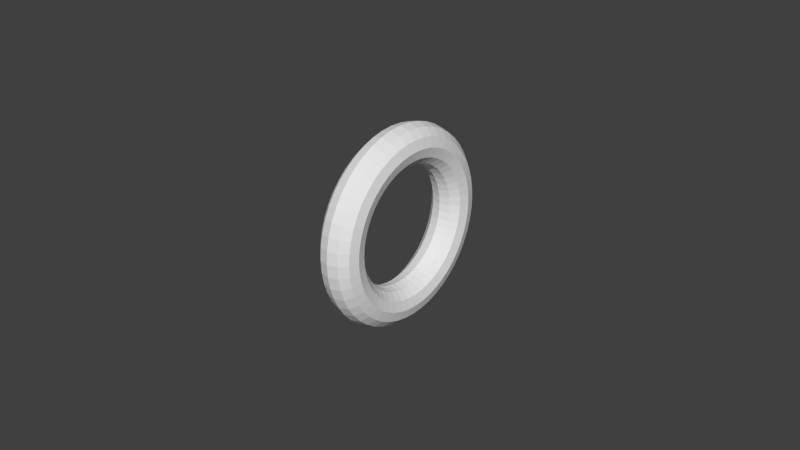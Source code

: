# Source: TorusTarget.blend  (saved by Blender 2.70.0; exported with 4.5.12 LTS)
import bpy
from mathutils import Matrix  # noqa: F401  (used for matrix-valued properties, if any)

bpy.ops.wm.read_factory_settings(use_empty=True)
scene = bpy.context.scene
scene.name = 'Scene'

# ---- collections
col_collection_1 = bpy.data.collections.new('Collection 1'); scene.collection.children.link(col_collection_1)

# ---- world
world_world = bpy.data.worlds.new('World'); scene.world = world_world
world_world.color = (0.05088, 0.05088, 0.05088)
world_world.use_sun_shadow = False
world_world.sun_shadow_jitter_overblur = 0.0
world_world.cycles.sampling_method = 'MANUAL'
world_world.cycles.sample_map_resolution = 256

# ---- meshes
me_torus = bpy.data.meshes.new('Torus')
me_torus.from_pydata([(-0.005, 5.971e-08, -0.03125), (-0.001875, 5.971e-08, -0.03041), (0.0004126, 5.971e-08, -0.02812), (0.00125, 5.971e-08, -0.025), (0.0004126, 5.971e-08, -0.02187), (-0.001875, 5.971e-08, -0.01959), (-0.005, 5.971e-08, -0.01875), (-0.008125, 5.971e-08, -0.01959), (-0.01041, 5.971e-08, -0.02187), (-0.01125, 5.971e-08, -0.025), (-0.01041, 5.971e-08, -0.02812), (-0.008125, 5.971e-08, -0.03041), (-0.005, 0.004079, -0.03098), (-0.001875, 0.00397, -0.03015), (0.0004126, 0.003671, -0.02788), (0.00125, 0.003263, -0.02479), (0.0004126, 0.002855, -0.02169), (-0.001875, 0.002557, -0.01942), (-0.005, 0.002447, -0.01859), (-0.008125, 0.002557, -0.01942), (-0.01041, 0.002855, -0.02169), (-0.01125, 0.003263, -0.02479), (-0.01041, 0.003671, -0.02788), (-0.008125, 0.00397, -0.03015), (-0.005, 0.008088, -0.03019), (-0.001875, 0.007871, -0.02938), (0.0004126, 0.007279, -0.02717), (0.00125, 0.006471, -0.02415), (0.0004126, 0.005662, -0.02113), (-0.001875, 0.00507, -0.01892), (-0.005, 0.004853, -0.01811), (-0.008125, 0.00507, -0.01892), (-0.01041, 0.005662, -0.02113), (-0.01125, 0.006471, -0.02415), (-0.01041, 0.007279, -0.02717), (-0.008125, 0.007871, -0.02938), (-0.005, 0.01196, -0.02887), (-0.001875, 0.01164, -0.0281), (0.0004126, 0.01076, -0.02598), (0.00125, 0.009567, -0.0231), (0.0004126, 0.008371, -0.02021), (-0.001875, 0.007496, -0.0181), (-0.005, 0.007175, -0.01732), (-0.008125, 0.007496, -0.0181), (-0.01041, 0.008371, -0.02021), (-0.01125, 0.009567, -0.0231), (-0.01041, 0.01076, -0.02598), (-0.008125, 0.01164, -0.0281), (-0.005, 0.01563, -0.02706), (-0.001875, 0.01521, -0.02634), (0.0004126, 0.01406, -0.02436), (0.00125, 0.0125, -0.02165), (0.0004126, 0.01094, -0.01894), (-0.001875, 0.009794, -0.01696), (-0.005, 0.009375, -0.01624), (-0.008125, 0.009794, -0.01696), (-0.01041, 0.01094, -0.01894), (-0.01125, 0.0125, -0.02165), (-0.01041, 0.01406, -0.02436), (-0.008125, 0.01521, -0.02634), (-0.005, 0.01902, -0.02479), (-0.001875, 0.01851, -0.02413), (0.0004126, 0.01712, -0.02231), (0.00125, 0.01522, -0.01983), (0.0004126, 0.01332, -0.01735), (-0.001875, 0.01192, -0.01554), (-0.005, 0.01141, -0.01488), (-0.008125, 0.01192, -0.01554), (-0.01041, 0.01332, -0.01735), (-0.01125, 0.01522, -0.01983), (-0.01041, 0.01712, -0.02231), (-0.008125, 0.01851, -0.02413), (-0.005, 0.0221, -0.0221), (-0.001875, 0.02151, -0.02151), (0.0004126, 0.01989, -0.01989), (0.00125, 0.01768, -0.01768), (0.0004126, 0.01547, -0.01547), (-0.001875, 0.01385, -0.01385), (-0.005, 0.01326, -0.01326), (-0.008125, 0.01385, -0.01385), (-0.01041, 0.01547, -0.01547), (-0.01125, 0.01768, -0.01768), (-0.01041, 0.01989, -0.01989), (-0.008125, 0.02151, -0.0215), (-0.005, 0.02479, -0.01902), (-0.001875, 0.02413, -0.01851), (0.0004126, 0.02231, -0.01712), (0.00125, 0.01983, -0.01522), (0.0004127, 0.01735, -0.01332), (-0.001875, 0.01554, -0.01192), (-0.005, 0.01488, -0.01141), (-0.008125, 0.01554, -0.01192), (-0.01041, 0.01735, -0.01332), (-0.01125, 0.01983, -0.01522), (-0.01041, 0.02231, -0.01712), (-0.008125, 0.02413, -0.01851), (-0.005, 0.02706, -0.01562), (-0.001875, 0.02634, -0.01521), (0.0004126, 0.02436, -0.01406), (0.00125, 0.02165, -0.0125), (0.0004127, 0.01894, -0.01094), (-0.001875, 0.01696, -0.009794), (-0.005, 0.01624, -0.009375), (-0.008125, 0.01696, -0.009794), (-0.01041, 0.01894, -0.01094), (-0.01125, 0.02165, -0.0125), (-0.01041, 0.02436, -0.01406), (-0.008125, 0.02634, -0.01521), (-0.005, 0.02887, -0.01196), (-0.001875, 0.0281, -0.01164), (0.0004127, 0.02598, -0.01076), (0.00125, 0.0231, -0.009567), (0.0004127, 0.02021, -0.008371), (-0.001875, 0.0181, -0.007496), (-0.005, 0.01732, -0.007175), (-0.008125, 0.0181, -0.007496), (-0.01041, 0.02021, -0.008371), (-0.01125, 0.0231, -0.009567), (-0.01041, 0.02598, -0.01076), (-0.008125, 0.0281, -0.01164), (-0.005, 0.03019, -0.008088), (-0.001875, 0.02938, -0.007871), (0.0004127, 0.02717, -0.007279), (0.00125, 0.02415, -0.00647), (0.0004127, 0.02113, -0.005662), (-0.001875, 0.01892, -0.00507), (-0.005, 0.01811, -0.004853), (-0.008125, 0.01892, -0.00507), (-0.01041, 0.02113, -0.005662), (-0.01125, 0.02415, -0.00647), (-0.01041, 0.02717, -0.007279), (-0.008125, 0.02938, -0.007871), (-0.005, 0.03098, -0.004079), (-0.001875, 0.03015, -0.00397), (0.0004127, 0.02788, -0.003671), (0.00125, 0.02479, -0.003263), (0.0004127, 0.02169, -0.002855), (-0.001875, 0.01942, -0.002557), (-0.005, 0.01859, -0.002447), (-0.008125, 0.01942, -0.002557), (-0.01041, 0.02169, -0.002855), (-0.01125, 0.02479, -0.003263), (-0.01041, 0.02788, -0.003671), (-0.008125, 0.03015, -0.00397), (-0.005, 0.03125, 4.435e-09), (-0.001875, 0.03041, 3.104e-10), (0.0004127, 0.02813, -1.785e-09), (0.00125, 0.025, -1.785e-09), (0.0004127, 0.02188, -8.537e-10), (-0.001875, 0.01959, 1.707e-09), (-0.005, 0.01875, 3.69e-09), (-0.008125, 0.01959, 7.295e-09), (-0.01041, 0.02188, 8.46e-09), (-0.01125, 0.025, 9.391e-09), (-0.01041, 0.02813, 7.528e-09), (-0.008125, 0.03041, 5.666e-09), (-0.005, 0.03098, 0.004079), (-0.001875, 0.03015, 0.00397), (0.0004127, 0.02788, 0.003671), (0.00125, 0.02479, 0.003263), (0.0004127, 0.02169, 0.002855), (-0.001875, 0.01942, 0.002557), (-0.005, 0.01859, 0.002447), (-0.008125, 0.01942, 0.002557), (-0.01041, 0.02169, 0.002855), (-0.01125, 0.02479, 0.003263), (-0.01041, 0.02788, 0.003671), (-0.008125, 0.03015, 0.00397), (-0.005, 0.03019, 0.008088), (-0.001875, 0.02938, 0.007871), (0.0004127, 0.02717, 0.007279), (0.00125, 0.02415, 0.00647), (0.0004127, 0.02113, 0.005662), (-0.001875, 0.01892, 0.00507), (-0.005, 0.01811, 0.004853), (-0.008125, 0.01892, 0.00507), (-0.01041, 0.02113, 0.005662), (-0.01125, 0.02415, 0.00647), (-0.01041, 0.02717, 0.007279), (-0.008125, 0.02938, 0.007871), (-0.005, 0.02887, 0.01196), (-0.001875, 0.0281, 0.01164), (0.0004127, 0.02598, 0.01076), (0.00125, 0.0231, 0.009567), (0.0004127, 0.02021, 0.008371), (-0.001875, 0.0181, 0.007496), (-0.005, 0.01732, 0.007175), (-0.008125, 0.0181, 0.007496), (-0.01041, 0.02021, 0.008371), (-0.01125, 0.0231, 0.009567), (-0.01041, 0.02598, 0.01076), (-0.008125, 0.0281, 0.01164), (-0.005, 0.02706, 0.01563), (-0.001875, 0.02634, 0.01521), (0.0004127, 0.02436, 0.01406), (0.00125, 0.02165, 0.0125), (0.0004127, 0.01894, 0.01094), (-0.001875, 0.01696, 0.009794), (-0.005, 0.01624, 0.009375), (-0.008125, 0.01696, 0.009794), (-0.01041, 0.01894, 0.01094), (-0.01125, 0.02165, 0.0125), (-0.01041, 0.02436, 0.01406), (-0.008125, 0.02634, 0.01521), (-0.005, 0.02479, 0.01902), (-0.001875, 0.02413, 0.01851), (0.0004127, 0.02231, 0.01712), (0.00125, 0.01983, 0.01522), (0.0004127, 0.01735, 0.01332), (-0.001875, 0.01554, 0.01192), (-0.005, 0.01488, 0.01141), (-0.008125, 0.01554, 0.01192), (-0.01041, 0.01735, 0.01332), (-0.01125, 0.01983, 0.01522), (-0.01041, 0.02231, 0.01712), (-0.008125, 0.02413, 0.01851), (-0.005, 0.0221, 0.0221), (-0.001875, 0.02151, 0.02151), (0.0004127, 0.01989, 0.01989), (0.00125, 0.01768, 0.01768), (0.0004127, 0.01547, 0.01547), (-0.001875, 0.01385, 0.01385), (-0.005, 0.01326, 0.01326), (-0.008125, 0.01385, 0.01385), (-0.01041, 0.01547, 0.01547), (-0.01125, 0.01768, 0.01768), (-0.01041, 0.01989, 0.01989), (-0.008125, 0.02151, 0.02151), (-0.005, 0.01902, 0.02479), (-0.001875, 0.01851, 0.02413), (0.0004127, 0.01712, 0.02231), (0.00125, 0.01522, 0.01983), (0.0004127, 0.01332, 0.01735), (-0.001875, 0.01192, 0.01554), (-0.005, 0.01141, 0.01488), (-0.008125, 0.01192, 0.01554), (-0.01041, 0.01332, 0.01735), (-0.01125, 0.01522, 0.01983), (-0.01041, 0.01712, 0.02231), (-0.008125, 0.01851, 0.02413), (-0.005, 0.01563, 0.02706), (-0.001875, 0.01521, 0.02634), (0.0004127, 0.01406, 0.02436), (0.00125, 0.0125, 0.02165), (0.0004127, 0.01094, 0.01894), (-0.001875, 0.009794, 0.01696), (-0.005, 0.009375, 0.01624), (-0.008125, 0.009794, 0.01696), (-0.01041, 0.01094, 0.01894), (-0.01125, 0.0125, 0.02165), (-0.01041, 0.01406, 0.02436), (-0.008125, 0.01521, 0.02634), (-0.005, 0.01196, 0.02887), (-0.001875, 0.01164, 0.0281), (0.0004127, 0.01076, 0.02598), (0.00125, 0.009567, 0.0231), (0.0004127, 0.008371, 0.02021), (-0.001875, 0.007496, 0.0181), (-0.005, 0.007175, 0.01732), (-0.008125, 0.007496, 0.0181), (-0.01041, 0.008371, 0.02021), (-0.01125, 0.009567, 0.0231), (-0.01041, 0.01076, 0.02598), (-0.008125, 0.01164, 0.0281), (-0.005, 0.008088, 0.03019), (-0.001875, 0.007871, 0.02938), (0.0004127, 0.007279, 0.02717), (0.00125, 0.006471, 0.02415), (0.0004127, 0.005662, 0.02113), (-0.001875, 0.00507, 0.01892), (-0.005, 0.004853, 0.01811), (-0.008125, 0.00507, 0.01892), (-0.01041, 0.005662, 0.02113), (-0.01125, 0.006471, 0.02415), (-0.01041, 0.007279, 0.02717), (-0.008125, 0.007871, 0.02938), (-0.005, 0.004079, 0.03098), (-0.001875, 0.00397, 0.03015), (0.0004127, 0.003671, 0.02788), (0.00125, 0.003263, 0.02479), (0.0004127, 0.002855, 0.02169), (-0.001875, 0.002557, 0.01942), (-0.005, 0.002447, 0.01859), (-0.008125, 0.002557, 0.01942), (-0.01041, 0.002855, 0.02169), (-0.01125, 0.003263, 0.02479), (-0.01041, 0.003671, 0.02788), (-0.008125, 0.00397, 0.03015), (-0.005, 6.244e-08, 0.03125), (-0.001875, 6.237e-08, 0.03041), (0.0004127, 6.217e-08, 0.02812), (0.00125, 6.189e-08, 0.025), (0.0004127, 6.162e-08, 0.02187), (-0.001875, 6.142e-08, 0.01959), (-0.005, 6.135e-08, 0.01875), (-0.008125, 6.142e-08, 0.01959), (-0.01041, 6.162e-08, 0.02187), (-0.01125, 6.189e-08, 0.025), (-0.01041, 6.217e-08, 0.02813), (-0.008125, 6.237e-08, 0.03041), (-0.005, -0.004079, 0.03098), (-0.001875, -0.00397, 0.03015), (0.0004127, -0.003671, 0.02788), (0.00125, -0.003263, 0.02479), (0.0004127, -0.002855, 0.02169), (-0.001875, -0.002557, 0.01942), (-0.005, -0.002447, 0.01859), (-0.008125, -0.002557, 0.01942), (-0.01041, -0.002855, 0.02169), (-0.01125, -0.003263, 0.02479), (-0.01041, -0.003671, 0.02788), (-0.008125, -0.00397, 0.03015), (-0.005, -0.008088, 0.03019), (-0.001875, -0.007871, 0.02938), (0.0004127, -0.007279, 0.02717), (0.00125, -0.00647, 0.02415), (0.0004127, -0.005662, 0.02113), (-0.001875, -0.00507, 0.01892), (-0.005, -0.004853, 0.01811), (-0.008125, -0.00507, 0.01892), (-0.01041, -0.005662, 0.02113), (-0.01125, -0.00647, 0.02415), (-0.01041, -0.007279, 0.02717), (-0.008125, -0.007871, 0.02938), (-0.005, -0.01196, 0.02887), (-0.001875, -0.01164, 0.0281), (0.0004127, -0.01076, 0.02598), (0.00125, -0.009567, 0.0231), (0.0004127, -0.008371, 0.02021), (-0.001875, -0.007496, 0.0181), (-0.005, -0.007175, 0.01732), (-0.008125, -0.007496, 0.0181), (-0.01041, -0.008371, 0.02021), (-0.01125, -0.009567, 0.0231), (-0.01041, -0.01076, 0.02598), (-0.008125, -0.01164, 0.0281), (-0.005, -0.01562, 0.02706), (-0.001875, -0.01521, 0.02634), (0.0004127, -0.01406, 0.02436), (0.00125, -0.0125, 0.02165), (0.0004127, -0.01094, 0.01894), (-0.001875, -0.009794, 0.01696), (-0.005, -0.009375, 0.01624), (-0.008125, -0.009794, 0.01696), (-0.01041, -0.01094, 0.01894), (-0.01125, -0.0125, 0.02165), (-0.01041, -0.01406, 0.02436), (-0.008125, -0.01521, 0.02634), (-0.005, -0.01902, 0.02479), (-0.001875, -0.01851, 0.02413), (0.0004127, -0.01712, 0.02231), (0.00125, -0.01522, 0.01983), (0.0004127, -0.01332, 0.01735), (-0.001875, -0.01192, 0.01554), (-0.005, -0.01141, 0.01488), (-0.008125, -0.01192, 0.01554), (-0.01041, -0.01332, 0.01735), (-0.01125, -0.01522, 0.01983), (-0.01041, -0.01712, 0.02231), (-0.008125, -0.01851, 0.02413), (-0.005, -0.0221, 0.0221), (-0.001875, -0.0215, 0.02151), (0.0004127, -0.01989, 0.01989), (0.00125, -0.01768, 0.01768), (0.0004127, -0.01547, 0.01547), (-0.001875, -0.01385, 0.01385), (-0.005, -0.01326, 0.01326), (-0.008125, -0.01385, 0.01385), (-0.01041, -0.01547, 0.01547), (-0.01125, -0.01768, 0.01768), (-0.01041, -0.01989, 0.01989), (-0.008125, -0.0215, 0.02151), (-0.005, -0.02479, 0.01902), (-0.001875, -0.02413, 0.01851), (0.0004127, -0.02231, 0.01712), (0.00125, -0.01983, 0.01522), (0.0004127, -0.01735, 0.01332), (-0.001875, -0.01554, 0.01192), (-0.005, -0.01488, 0.01141), (-0.008125, -0.01554, 0.01192), (-0.01041, -0.01735, 0.01332), (-0.01125, -0.01983, 0.01522), (-0.01041, -0.02231, 0.01712), (-0.008125, -0.02413, 0.01851), (-0.005, -0.02706, 0.01563), (-0.001875, -0.02634, 0.01521), (0.0004127, -0.02436, 0.01406), (0.00125, -0.02165, 0.0125), (0.0004127, -0.01894, 0.01094), (-0.001875, -0.01696, 0.009794), (-0.005, -0.01624, 0.009375), (-0.008125, -0.01696, 0.009794), (-0.01041, -0.01894, 0.01094), (-0.01125, -0.02165, 0.0125), (-0.01041, -0.02436, 0.01406), (-0.008125, -0.02634, 0.01521), (-0.005, -0.02887, 0.01196), (-0.001875, -0.0281, 0.01164), (0.0004127, -0.02598, 0.01076), (0.00125, -0.0231, 0.009567), (0.0004127, -0.02021, 0.008371), (-0.001875, -0.0181, 0.007496), (-0.005, -0.01732, 0.007175), (-0.008125, -0.0181, 0.007496), (-0.01041, -0.02021, 0.008371), (-0.01125, -0.0231, 0.009567), (-0.01041, -0.02598, 0.01076), (-0.008125, -0.0281, 0.01164), (-0.005, -0.03019, 0.008088), (-0.001875, -0.02938, 0.007871), (0.0004127, -0.02717, 0.007279), (0.00125, -0.02415, 0.00647), (0.0004127, -0.02113, 0.005662), (-0.001875, -0.01892, 0.00507), (-0.005, -0.01811, 0.004853), (-0.008125, -0.01892, 0.00507), (-0.01041, -0.02113, 0.005662), (-0.01125, -0.02415, 0.00647), (-0.01041, -0.02717, 0.007279), (-0.008125, -0.02938, 0.007871), (-0.005, -0.03098, 0.004079), (-0.001875, -0.03015, 0.00397), (0.0004127, -0.02788, 0.003671), (0.00125, -0.02479, 0.003263), (0.0004127, -0.02169, 0.002855), (-0.001875, -0.01942, 0.002557), (-0.005, -0.01859, 0.002447), (-0.008125, -0.01942, 0.002557), (-0.01041, -0.02169, 0.002855), (-0.01125, -0.02479, 0.003263), (-0.01041, -0.02788, 0.003671), (-0.008125, -0.03015, 0.00397), (-0.005, -0.03125, 4.435e-09), (-0.001875, -0.03041, 3.104e-10), (0.0004127, -0.02812, -1.785e-09), (0.00125, -0.025, -1.785e-09), (0.0004127, -0.02187, -8.537e-10), (-0.001875, -0.01959, 1.707e-09), (-0.005, -0.01875, 3.69e-09), (-0.008125, -0.01959, 7.295e-09), (-0.01041, -0.02187, 8.46e-09), (-0.01125, -0.025, 9.391e-09), (-0.01041, -0.02812, 7.528e-09), (-0.008125, -0.03041, 5.666e-09), (-0.005, -0.03098, -0.004079), (-0.001875, -0.03015, -0.00397), (0.0004127, -0.02788, -0.003671), (0.00125, -0.02479, -0.003263), (0.0004127, -0.02169, -0.002855), (-0.001875, -0.01942, -0.002557), (-0.005, -0.01859, -0.002447), (-0.008125, -0.01942, -0.002557), (-0.01041, -0.02169, -0.002855), (-0.01125, -0.02479, -0.003263), (-0.01041, -0.02788, -0.003671), (-0.008125, -0.03015, -0.00397), (-0.005, -0.03019, -0.008088), (-0.001875, -0.02938, -0.007871), (0.0004127, -0.02717, -0.007279), (0.00125, -0.02415, -0.00647), (0.0004127, -0.02113, -0.005662), (-0.001875, -0.01892, -0.00507), (-0.005, -0.01811, -0.004853), (-0.008125, -0.01892, -0.00507), (-0.01041, -0.02113, -0.005662), (-0.01125, -0.02415, -0.00647), (-0.01041, -0.02717, -0.007279), (-0.008125, -0.02938, -0.007871), (-0.005, -0.02887, -0.01196), (-0.001875, -0.0281, -0.01164), (0.0004127, -0.02598, -0.01076), (0.00125, -0.0231, -0.009567), (0.0004127, -0.02021, -0.008371), (-0.001875, -0.0181, -0.007496), (-0.005, -0.01732, -0.007175), (-0.008125, -0.0181, -0.007496), (-0.01041, -0.02021, -0.008371), (-0.01125, -0.0231, -0.009567), (-0.01041, -0.02598, -0.01076), (-0.008125, -0.0281, -0.01164), (-0.005, -0.02706, -0.01562), (-0.001875, -0.02634, -0.01521), (0.0004126, -0.02436, -0.01406), (0.00125, -0.02165, -0.0125), (0.0004127, -0.01894, -0.01094), (-0.001875, -0.01696, -0.009794), (-0.005, -0.01624, -0.009375), (-0.008125, -0.01696, -0.009794), (-0.01041, -0.01894, -0.01094), (-0.01125, -0.02165, -0.0125), (-0.01041, -0.02436, -0.01406), (-0.008125, -0.02634, -0.01521), (-0.005, -0.02479, -0.01902), (-0.001875, -0.02413, -0.01851), (0.0004126, -0.02231, -0.01712), (0.00125, -0.01983, -0.01522), (0.0004127, -0.01735, -0.01332), (-0.001875, -0.01554, -0.01192), (-0.005, -0.01488, -0.01141), (-0.008125, -0.01554, -0.01192), (-0.01041, -0.01735, -0.01332), (-0.01125, -0.01983, -0.01522), (-0.01041, -0.02231, -0.01712), (-0.008125, -0.02413, -0.01851), (-0.005, -0.0221, -0.0221), (-0.001875, -0.0215, -0.0215), (0.0004126, -0.01989, -0.01989), (0.00125, -0.01768, -0.01768), (0.0004127, -0.01547, -0.01547), (-0.001875, -0.01385, -0.01385), (-0.005, -0.01326, -0.01326), (-0.008125, -0.01385, -0.01385), (-0.01041, -0.01547, -0.01547), (-0.01125, -0.01768, -0.01768), (-0.01041, -0.01989, -0.01989), (-0.008125, -0.0215, -0.0215), (-0.005, -0.01902, -0.02479), (-0.001875, -0.01851, -0.02413), (0.0004126, -0.01712, -0.02231), (0.00125, -0.01522, -0.01983), (0.0004126, -0.01332, -0.01735), (-0.001875, -0.01192, -0.01554), (-0.005, -0.01141, -0.01488), (-0.008125, -0.01192, -0.01554), (-0.01041, -0.01332, -0.01735), (-0.01125, -0.01522, -0.01983), (-0.01041, -0.01712, -0.02231), (-0.008125, -0.01851, -0.02413), (-0.005, -0.01562, -0.02706), (-0.001875, -0.01521, -0.02634), (0.0004126, -0.01406, -0.02436), (0.00125, -0.0125, -0.02165), (0.0004126, -0.01094, -0.01894), (-0.001875, -0.009794, -0.01696), (-0.005, -0.009375, -0.01624), (-0.008125, -0.009794, -0.01696), (-0.01041, -0.01094, -0.01894), (-0.01125, -0.0125, -0.02165), (-0.01041, -0.01406, -0.02436), (-0.008125, -0.01521, -0.02634), (-0.005, -0.01196, -0.02887), (-0.001875, -0.01164, -0.0281), (0.0004126, -0.01076, -0.02598), (0.00125, -0.009567, -0.0231), (0.0004126, -0.008371, -0.02021), (-0.001875, -0.007496, -0.0181), (-0.005, -0.007175, -0.01732), (-0.008125, -0.007496, -0.0181), (-0.01041, -0.008371, -0.02021), (-0.01125, -0.009567, -0.0231), (-0.01041, -0.01076, -0.02598), (-0.008125, -0.01164, -0.0281), (-0.005, -0.008088, -0.03019), (-0.001875, -0.007871, -0.02938), (0.0004126, -0.007279, -0.02717), (0.00125, -0.00647, -0.02415), (0.0004126, -0.005662, -0.02113), (-0.001875, -0.00507, -0.01892), (-0.005, -0.004853, -0.01811), (-0.008125, -0.00507, -0.01892), (-0.01041, -0.005662, -0.02113), (-0.01125, -0.00647, -0.02415), (-0.01041, -0.007279, -0.02717), (-0.008125, -0.007871, -0.02938), (-0.005, -0.004079, -0.03098), (-0.001875, -0.00397, -0.03015), (0.0004126, -0.003671, -0.02788), (0.00125, -0.003263, -0.02479), (0.0004126, -0.002855, -0.02169), (-0.001875, -0.002557, -0.01942), (-0.005, -0.002447, -0.01859), (-0.008125, -0.002557, -0.01942), (-0.01041, -0.002855, -0.02169), (-0.01125, -0.003263, -0.02479), (-0.01041, -0.003671, -0.02788), (-0.008125, -0.00397, -0.03015)], [], [(0, 12, 13, 1), (1, 13, 14, 2), (2, 14, 15, 3), (3, 15, 16, 4), (4, 16, 17, 5), (5, 17, 18, 6), (6, 18, 19, 7), (7, 19, 20, 8), (8, 20, 21, 9), (9, 21, 22, 10), (10, 22, 23, 11), (0, 11, 23, 12), (12, 24, 25, 13), (13, 25, 26, 14), (14, 26, 27, 15), (15, 27, 28, 16), (16, 28, 29, 17), (17, 29, 30, 18), (18, 30, 31, 19), (19, 31, 32, 20), (20, 32, 33, 21), (21, 33, 34, 22), (22, 34, 35, 23), (23, 35, 24, 12), (24, 36, 37, 25), (25, 37, 38, 26), (26, 38, 39, 27), (27, 39, 40, 28), (28, 40, 41, 29), (29, 41, 42, 30), (30, 42, 43, 31), (31, 43, 44, 32), (32, 44, 45, 33), (33, 45, 46, 34), (34, 46, 47, 35), (35, 47, 36, 24), (36, 48, 49, 37), (37, 49, 50, 38), (38, 50, 51, 39), (39, 51, 52, 40), (40, 52, 53, 41), (41, 53, 54, 42), (42, 54, 55, 43), (43, 55, 56, 44), (44, 56, 57, 45), (45, 57, 58, 46), (46, 58, 59, 47), (47, 59, 48, 36), (48, 60, 61, 49), (49, 61, 62, 50), (50, 62, 63, 51), (51, 63, 64, 52), (52, 64, 65, 53), (53, 65, 66, 54), (54, 66, 67, 55), (55, 67, 68, 56), (56, 68, 69, 57), (57, 69, 70, 58), (58, 70, 71, 59), (59, 71, 60, 48), (60, 72, 73, 61), (61, 73, 74, 62), (62, 74, 75, 63), (63, 75, 76, 64), (64, 76, 77, 65), (65, 77, 78, 66), (66, 78, 79, 67), (67, 79, 80, 68), (68, 80, 81, 69), (69, 81, 82, 70), (70, 82, 83, 71), (71, 83, 72, 60), (72, 84, 85, 73), (73, 85, 86, 74), (74, 86, 87, 75), (75, 87, 88, 76), (76, 88, 89, 77), (77, 89, 90, 78), (78, 90, 91, 79), (79, 91, 92, 80), (80, 92, 93, 81), (81, 93, 94, 82), (82, 94, 95, 83), (83, 95, 84, 72), (84, 96, 97, 85), (85, 97, 98, 86), (86, 98, 99, 87), (87, 99, 100, 88), (88, 100, 101, 89), (89, 101, 102, 90), (90, 102, 103, 91), (91, 103, 104, 92), (92, 104, 105, 93), (93, 105, 106, 94), (94, 106, 107, 95), (95, 107, 96, 84), (96, 108, 109, 97), (97, 109, 110, 98), (98, 110, 111, 99), (99, 111, 112, 100), (100, 112, 113, 101), (101, 113, 114, 102), (102, 114, 115, 103), (103, 115, 116, 104), (104, 116, 117, 105), (105, 117, 118, 106), (106, 118, 119, 107), (107, 119, 108, 96), (108, 120, 121, 109), (109, 121, 122, 110), (110, 122, 123, 111), (111, 123, 124, 112), (112, 124, 125, 113), (113, 125, 126, 114), (114, 126, 127, 115), (115, 127, 128, 116), (116, 128, 129, 117), (117, 129, 130, 118), (118, 130, 131, 119), (119, 131, 120, 108), (120, 132, 133, 121), (121, 133, 134, 122), (122, 134, 135, 123), (123, 135, 136, 124), (124, 136, 137, 125), (125, 137, 138, 126), (126, 138, 139, 127), (127, 139, 140, 128), (128, 140, 141, 129), (129, 141, 142, 130), (130, 142, 143, 131), (131, 143, 132, 120), (132, 144, 145, 133), (133, 145, 146, 134), (134, 146, 147, 135), (135, 147, 148, 136), (136, 148, 149, 137), (137, 149, 150, 138), (138, 150, 151, 139), (139, 151, 152, 140), (140, 152, 153, 141), (141, 153, 154, 142), (142, 154, 155, 143), (143, 155, 144, 132), (144, 156, 157, 145), (145, 157, 158, 146), (146, 158, 159, 147), (147, 159, 160, 148), (148, 160, 161, 149), (149, 161, 162, 150), (150, 162, 163, 151), (151, 163, 164, 152), (152, 164, 165, 153), (153, 165, 166, 154), (154, 166, 167, 155), (155, 167, 156, 144), (156, 168, 169, 157), (157, 169, 170, 158), (158, 170, 171, 159), (159, 171, 172, 160), (160, 172, 173, 161), (161, 173, 174, 162), (162, 174, 175, 163), (163, 175, 176, 164), (164, 176, 177, 165), (165, 177, 178, 166), (166, 178, 179, 167), (167, 179, 168, 156), (168, 180, 181, 169), (169, 181, 182, 170), (170, 182, 183, 171), (171, 183, 184, 172), (172, 184, 185, 173), (173, 185, 186, 174), (174, 186, 187, 175), (175, 187, 188, 176), (176, 188, 189, 177), (177, 189, 190, 178), (178, 190, 191, 179), (179, 191, 180, 168), (180, 192, 193, 181), (181, 193, 194, 182), (182, 194, 195, 183), (183, 195, 196, 184), (184, 196, 197, 185), (185, 197, 198, 186), (186, 198, 199, 187), (187, 199, 200, 188), (188, 200, 201, 189), (189, 201, 202, 190), (190, 202, 203, 191), (191, 203, 192, 180), (192, 204, 205, 193), (193, 205, 206, 194), (194, 206, 207, 195), (195, 207, 208, 196), (196, 208, 209, 197), (197, 209, 210, 198), (198, 210, 211, 199), (199, 211, 212, 200), (200, 212, 213, 201), (201, 213, 214, 202), (202, 214, 215, 203), (203, 215, 204, 192), (204, 216, 217, 205), (205, 217, 218, 206), (206, 218, 219, 207), (207, 219, 220, 208), (208, 220, 221, 209), (209, 221, 222, 210), (210, 222, 223, 211), (211, 223, 224, 212), (212, 224, 225, 213), (213, 225, 226, 214), (214, 226, 227, 215), (215, 227, 216, 204), (216, 228, 229, 217), (217, 229, 230, 218), (218, 230, 231, 219), (219, 231, 232, 220), (220, 232, 233, 221), (221, 233, 234, 222), (222, 234, 235, 223), (223, 235, 236, 224), (224, 236, 237, 225), (225, 237, 238, 226), (226, 238, 239, 227), (227, 239, 228, 216), (228, 240, 241, 229), (229, 241, 242, 230), (230, 242, 243, 231), (231, 243, 244, 232), (232, 244, 245, 233), (233, 245, 246, 234), (234, 246, 247, 235), (235, 247, 248, 236), (236, 248, 249, 237), (237, 249, 250, 238), (238, 250, 251, 239), (239, 251, 240, 228), (240, 252, 253, 241), (241, 253, 254, 242), (242, 254, 255, 243), (243, 255, 256, 244), (244, 256, 257, 245), (245, 257, 258, 246), (246, 258, 259, 247), (247, 259, 260, 248), (248, 260, 261, 249), (249, 261, 262, 250), (250, 262, 263, 251), (251, 263, 252, 240), (252, 264, 265, 253), (253, 265, 266, 254), (254, 266, 267, 255), (255, 267, 268, 256), (256, 268, 269, 257), (257, 269, 270, 258), (258, 270, 271, 259), (259, 271, 272, 260), (260, 272, 273, 261), (261, 273, 274, 262), (262, 274, 275, 263), (263, 275, 264, 252), (264, 276, 277, 265), (265, 277, 278, 266), (266, 278, 279, 267), (267, 279, 280, 268), (268, 280, 281, 269), (269, 281, 282, 270), (270, 282, 283, 271), (271, 283, 284, 272), (272, 284, 285, 273), (273, 285, 286, 274), (274, 286, 287, 275), (275, 287, 276, 264), (276, 288, 289, 277), (277, 289, 290, 278), (278, 290, 291, 279), (279, 291, 292, 280), (280, 292, 293, 281), (281, 293, 294, 282), (282, 294, 295, 283), (283, 295, 296, 284), (284, 296, 297, 285), (285, 297, 298, 286), (286, 298, 299, 287), (287, 299, 288, 276), (288, 300, 301, 289), (289, 301, 302, 290), (290, 302, 303, 291), (291, 303, 304, 292), (292, 304, 305, 293), (293, 305, 306, 294), (294, 306, 307, 295), (295, 307, 308, 296), (296, 308, 309, 297), (297, 309, 310, 298), (298, 310, 311, 299), (299, 311, 300, 288), (300, 312, 313, 301), (301, 313, 314, 302), (302, 314, 315, 303), (303, 315, 316, 304), (304, 316, 317, 305), (305, 317, 318, 306), (306, 318, 319, 307), (307, 319, 320, 308), (308, 320, 321, 309), (309, 321, 322, 310), (310, 322, 323, 311), (311, 323, 312, 300), (312, 324, 325, 313), (313, 325, 326, 314), (314, 326, 327, 315), (315, 327, 328, 316), (316, 328, 329, 317), (317, 329, 330, 318), (318, 330, 331, 319), (319, 331, 332, 320), (320, 332, 333, 321), (321, 333, 334, 322), (322, 334, 335, 323), (323, 335, 324, 312), (324, 336, 337, 325), (325, 337, 338, 326), (326, 338, 339, 327), (327, 339, 340, 328), (328, 340, 341, 329), (329, 341, 342, 330), (330, 342, 343, 331), (331, 343, 344, 332), (332, 344, 345, 333), (333, 345, 346, 334), (334, 346, 347, 335), (335, 347, 336, 324), (336, 348, 349, 337), (337, 349, 350, 338), (338, 350, 351, 339), (339, 351, 352, 340), (340, 352, 353, 341), (341, 353, 354, 342), (342, 354, 355, 343), (343, 355, 356, 344), (344, 356, 357, 345), (345, 357, 358, 346), (346, 358, 359, 347), (347, 359, 348, 336), (348, 360, 361, 349), (349, 361, 362, 350), (350, 362, 363, 351), (351, 363, 364, 352), (352, 364, 365, 353), (353, 365, 366, 354), (354, 366, 367, 355), (355, 367, 368, 356), (356, 368, 369, 357), (357, 369, 370, 358), (358, 370, 371, 359), (359, 371, 360, 348), (360, 372, 373, 361), (361, 373, 374, 362), (362, 374, 375, 363), (363, 375, 376, 364), (364, 376, 377, 365), (365, 377, 378, 366), (366, 378, 379, 367), (367, 379, 380, 368), (368, 380, 381, 369), (369, 381, 382, 370), (370, 382, 383, 371), (371, 383, 372, 360), (372, 384, 385, 373), (373, 385, 386, 374), (374, 386, 387, 375), (375, 387, 388, 376), (376, 388, 389, 377), (377, 389, 390, 378), (378, 390, 391, 379), (379, 391, 392, 380), (380, 392, 393, 381), (381, 393, 394, 382), (382, 394, 395, 383), (383, 395, 384, 372), (384, 396, 397, 385), (385, 397, 398, 386), (386, 398, 399, 387), (387, 399, 400, 388), (388, 400, 401, 389), (389, 401, 402, 390), (390, 402, 403, 391), (391, 403, 404, 392), (392, 404, 405, 393), (393, 405, 406, 394), (394, 406, 407, 395), (395, 407, 396, 384), (396, 408, 409, 397), (397, 409, 410, 398), (398, 410, 411, 399), (399, 411, 412, 400), (400, 412, 413, 401), (401, 413, 414, 402), (402, 414, 415, 403), (403, 415, 416, 404), (404, 416, 417, 405), (405, 417, 418, 406), (406, 418, 419, 407), (407, 419, 408, 396), (408, 420, 421, 409), (409, 421, 422, 410), (410, 422, 423, 411), (411, 423, 424, 412), (412, 424, 425, 413), (413, 425, 426, 414), (414, 426, 427, 415), (415, 427, 428, 416), (416, 428, 429, 417), (417, 429, 430, 418), (418, 430, 431, 419), (419, 431, 420, 408), (420, 432, 433, 421), (421, 433, 434, 422), (422, 434, 435, 423), (423, 435, 436, 424), (424, 436, 437, 425), (425, 437, 438, 426), (426, 438, 439, 427), (427, 439, 440, 428), (428, 440, 441, 429), (429, 441, 442, 430), (430, 442, 443, 431), (431, 443, 432, 420), (432, 444, 445, 433), (433, 445, 446, 434), (434, 446, 447, 435), (435, 447, 448, 436), (436, 448, 449, 437), (437, 449, 450, 438), (438, 450, 451, 439), (439, 451, 452, 440), (440, 452, 453, 441), (441, 453, 454, 442), (442, 454, 455, 443), (443, 455, 444, 432), (444, 456, 457, 445), (445, 457, 458, 446), (446, 458, 459, 447), (447, 459, 460, 448), (448, 460, 461, 449), (449, 461, 462, 450), (450, 462, 463, 451), (451, 463, 464, 452), (452, 464, 465, 453), (453, 465, 466, 454), (454, 466, 467, 455), (455, 467, 456, 444), (456, 468, 469, 457), (457, 469, 470, 458), (458, 470, 471, 459), (459, 471, 472, 460), (460, 472, 473, 461), (461, 473, 474, 462), (462, 474, 475, 463), (463, 475, 476, 464), (464, 476, 477, 465), (465, 477, 478, 466), (466, 478, 479, 467), (467, 479, 468, 456), (468, 480, 481, 469), (469, 481, 482, 470), (470, 482, 483, 471), (471, 483, 484, 472), (472, 484, 485, 473), (473, 485, 486, 474), (474, 486, 487, 475), (475, 487, 488, 476), (476, 488, 489, 477), (477, 489, 490, 478), (478, 490, 491, 479), (479, 491, 480, 468), (480, 492, 493, 481), (481, 493, 494, 482), (482, 494, 495, 483), (483, 495, 496, 484), (484, 496, 497, 485), (485, 497, 498, 486), (486, 498, 499, 487), (487, 499, 500, 488), (488, 500, 501, 489), (489, 501, 502, 490), (490, 502, 503, 491), (491, 503, 492, 480), (492, 504, 505, 493), (493, 505, 506, 494), (494, 506, 507, 495), (495, 507, 508, 496), (496, 508, 509, 497), (497, 509, 510, 498), (498, 510, 511, 499), (499, 511, 512, 500), (500, 512, 513, 501), (501, 513, 514, 502), (502, 514, 515, 503), (503, 515, 504, 492), (504, 516, 517, 505), (505, 517, 518, 506), (506, 518, 519, 507), (507, 519, 520, 508), (508, 520, 521, 509), (509, 521, 522, 510), (510, 522, 523, 511), (511, 523, 524, 512), (512, 524, 525, 513), (513, 525, 526, 514), (514, 526, 527, 515), (515, 527, 516, 504), (516, 528, 529, 517), (517, 529, 530, 518), (518, 530, 531, 519), (519, 531, 532, 520), (520, 532, 533, 521), (521, 533, 534, 522), (522, 534, 535, 523), (523, 535, 536, 524), (524, 536, 537, 525), (525, 537, 538, 526), (526, 538, 539, 527), (527, 539, 528, 516), (528, 540, 541, 529), (529, 541, 542, 530), (530, 542, 543, 531), (531, 543, 544, 532), (532, 544, 545, 533), (533, 545, 546, 534), (534, 546, 547, 535), (535, 547, 548, 536), (536, 548, 549, 537), (537, 549, 550, 538), (538, 550, 551, 539), (539, 551, 540, 528), (540, 552, 553, 541), (541, 553, 554, 542), (542, 554, 555, 543), (543, 555, 556, 544), (544, 556, 557, 545), (545, 557, 558, 546), (546, 558, 559, 547), (547, 559, 560, 548), (548, 560, 561, 549), (549, 561, 562, 550), (550, 562, 563, 551), (551, 563, 552, 540), (552, 564, 565, 553), (553, 565, 566, 554), (554, 566, 567, 555), (555, 567, 568, 556), (556, 568, 569, 557), (557, 569, 570, 558), (558, 570, 571, 559), (559, 571, 572, 560), (560, 572, 573, 561), (561, 573, 574, 562), (562, 574, 575, 563), (563, 575, 564, 552), (564, 0, 1, 565), (565, 1, 2, 566), (566, 2, 3, 567), (567, 3, 4, 568), (568, 4, 5, 569), (569, 5, 6, 570), (570, 6, 7, 571), (571, 7, 8, 572), (572, 8, 9, 573), (573, 9, 10, 574), (574, 10, 11, 575), (575, 11, 0, 564)])
me_torus.use_remesh_preserve_volume = False
me_torus.use_remesh_preserve_attributes = False
me_torus.use_mirror_vertex_groups = False
me_torus.update()

# ---- objects
ob_torustarget = bpy.data.objects.new('TorusTarget', me_torus)

# ---- transforms, parenting, visibility, modifiers, constraints
ob_torustarget.location = (0.0, 0.0, 0.0)
ob_torustarget.lineart.crease_threshold = 0.0

# ---- collection membership
col_collection_1.objects.link(ob_torustarget)

# ---- scene / render settings (as saved in the file)
scene.frame_start = 1; scene.frame_end = 250; scene.frame_set(1)
scene.render.engine = 'BLENDER_EEVEE_NEXT'
scene.render.resolution_percentage = 50
scene.render.dither_intensity = 0.0
scene.cycles.use_denoising = False
scene.cycles.samples = 10
scene.cycles.sampling_pattern = 'TABULATED_SOBOL'
scene.cycles.light_sampling_threshold = 0.0
scene.cycles.use_adaptive_sampling = False
scene.cycles.use_light_tree = False
scene.cycles.blur_glossy = 0.0
scene.cycles.volume_bounces = 1
scene.cycles.pixel_filter_type = 'GAUSSIAN'
scene.cycles.sample_clamp_indirect = 0.0
scene.view_settings.view_transform = 'Standard'
bpy.context.view_layer.update()

# ---- added for rendering (the .blend has no active camera and no usable light): camera, sun
cam_auto = bpy.data.cameras.new('AutoCamera')
cam_auto.lens = 50.0
cam_auto.sensor_width = 36.0
cam_auto.clip_end = 1000.0
ob_auto_camera = bpy.data.objects.new('AutoCamera', cam_auto)
scene.collection.objects.link(ob_auto_camera)
ob_auto_camera.location = (0.180045, -0.222054, 0.148036)
ob_auto_camera.rotation_euler = (1.09748, -7.21219e-08, 0.694738)
scene.camera = ob_auto_camera
light_auto_sun = bpy.data.lights.new('AutoSun', 'SUN')
light_auto_sun.energy = 3.0
light_auto_sun.angle = 0.0523599
ob_auto_sun = bpy.data.objects.new('AutoSun', light_auto_sun)
scene.collection.objects.link(ob_auto_sun)
ob_auto_sun.rotation_euler = (0.872665, 0.174533, 0.523599)
bpy.context.view_layer.update()
